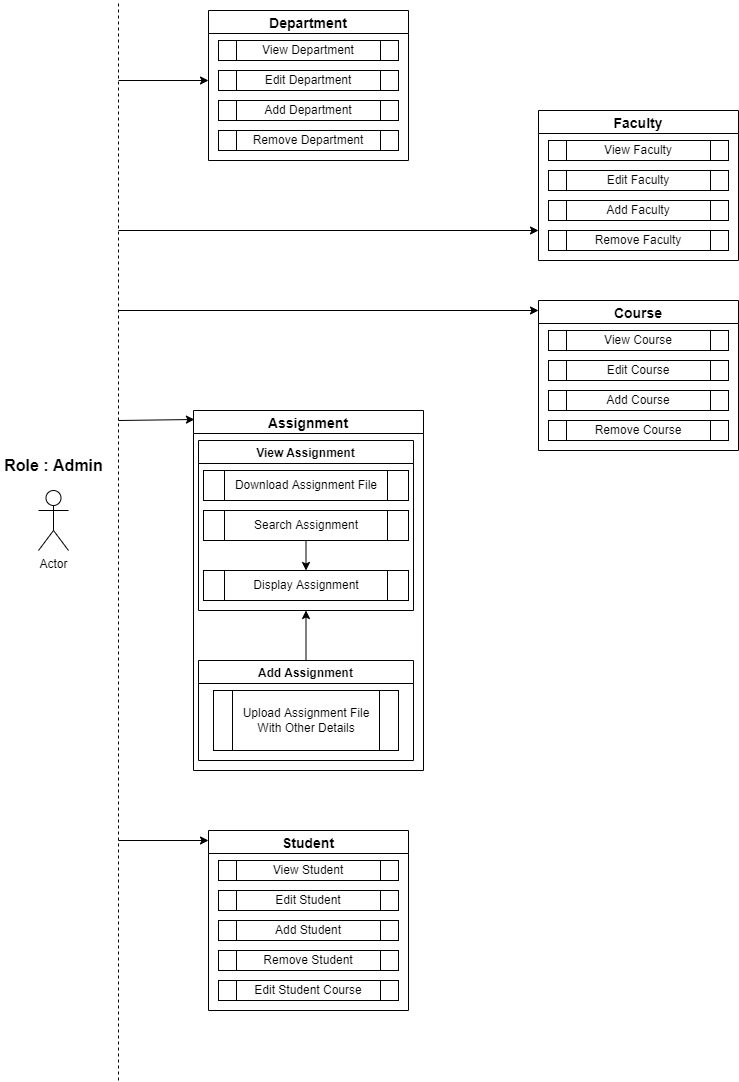

The diagram above was exported from draw.io. Its source (the exported page's mxGraphModel, read from the mxfile embedded in the PNG):
<mxGraphModel dx="1718" dy="403" grid="1" gridSize="10" guides="1" tooltips="1" connect="1" arrows="1" fold="1" page="1" pageScale="1" pageWidth="850" pageHeight="1100" math="0" shadow="0">
  <root>
    <mxCell id="0" />
    <mxCell id="1" parent="0" />
    <mxCell id="LLAS-vCjQWe2z2Jz-aYO-1" value="" style="endArrow=none;dashed=1;html=1;rounded=0;" edge="1" parent="1">
      <mxGeometry width="50" height="50" relative="1" as="geometry">
        <mxPoint x="110" y="1090" as="sourcePoint" />
        <mxPoint x="110" y="10" as="targetPoint" />
      </mxGeometry>
    </mxCell>
    <mxCell id="LLAS-vCjQWe2z2Jz-aYO-2" value="Actor" style="shape=umlActor;verticalLabelPosition=bottom;verticalAlign=top;html=1;outlineConnect=0;" vertex="1" parent="1">
      <mxGeometry x="30" y="500" width="30" height="60" as="geometry" />
    </mxCell>
    <mxCell id="LLAS-vCjQWe2z2Jz-aYO-5" value="&lt;b&gt;&lt;font style=&quot;font-size: 16px&quot;&gt;Role : Admin&lt;/font&gt;&lt;/b&gt;" style="text;html=1;strokeColor=none;fillColor=none;align=center;verticalAlign=middle;whiteSpace=wrap;rounded=0;" vertex="1" parent="1">
      <mxGeometry x="-7.5" y="460" width="105" height="30" as="geometry" />
    </mxCell>
    <mxCell id="LLAS-vCjQWe2z2Jz-aYO-6" value="Department" style="swimlane;startSize=23;fontSize=14;" vertex="1" parent="1">
      <mxGeometry x="200" y="20" width="200" height="150" as="geometry" />
    </mxCell>
    <mxCell id="LLAS-vCjQWe2z2Jz-aYO-7" value="View Department" style="shape=process;whiteSpace=wrap;html=1;backgroundOutline=1;" vertex="1" parent="LLAS-vCjQWe2z2Jz-aYO-6">
      <mxGeometry x="10" y="30" width="180" height="20" as="geometry" />
    </mxCell>
    <mxCell id="LLAS-vCjQWe2z2Jz-aYO-8" value="Edit Department" style="shape=process;whiteSpace=wrap;html=1;backgroundOutline=1;" vertex="1" parent="LLAS-vCjQWe2z2Jz-aYO-6">
      <mxGeometry x="10" y="60" width="180" height="20" as="geometry" />
    </mxCell>
    <mxCell id="LLAS-vCjQWe2z2Jz-aYO-9" value="Add Department" style="shape=process;whiteSpace=wrap;html=1;backgroundOutline=1;" vertex="1" parent="LLAS-vCjQWe2z2Jz-aYO-6">
      <mxGeometry x="10" y="90" width="180" height="20" as="geometry" />
    </mxCell>
    <mxCell id="LLAS-vCjQWe2z2Jz-aYO-10" value="Remove Department" style="shape=process;whiteSpace=wrap;html=1;backgroundOutline=1;" vertex="1" parent="LLAS-vCjQWe2z2Jz-aYO-6">
      <mxGeometry x="10" y="120" width="180" height="20" as="geometry" />
    </mxCell>
    <mxCell id="LLAS-vCjQWe2z2Jz-aYO-11" value="Faculty" style="swimlane;fontSize=14;" vertex="1" parent="1">
      <mxGeometry x="530" y="120" width="200" height="150" as="geometry" />
    </mxCell>
    <mxCell id="LLAS-vCjQWe2z2Jz-aYO-12" value="View Faculty" style="shape=process;whiteSpace=wrap;html=1;backgroundOutline=1;" vertex="1" parent="LLAS-vCjQWe2z2Jz-aYO-11">
      <mxGeometry x="10" y="30" width="180" height="20" as="geometry" />
    </mxCell>
    <mxCell id="LLAS-vCjQWe2z2Jz-aYO-13" value="Edit Faculty" style="shape=process;whiteSpace=wrap;html=1;backgroundOutline=1;" vertex="1" parent="LLAS-vCjQWe2z2Jz-aYO-11">
      <mxGeometry x="10" y="60" width="180" height="20" as="geometry" />
    </mxCell>
    <mxCell id="LLAS-vCjQWe2z2Jz-aYO-14" value="Add Faculty" style="shape=process;whiteSpace=wrap;html=1;backgroundOutline=1;" vertex="1" parent="LLAS-vCjQWe2z2Jz-aYO-11">
      <mxGeometry x="10" y="90" width="180" height="20" as="geometry" />
    </mxCell>
    <mxCell id="LLAS-vCjQWe2z2Jz-aYO-15" value="Remove Faculty" style="shape=process;whiteSpace=wrap;html=1;backgroundOutline=1;" vertex="1" parent="LLAS-vCjQWe2z2Jz-aYO-11">
      <mxGeometry x="10" y="120" width="180" height="20" as="geometry" />
    </mxCell>
    <mxCell id="LLAS-vCjQWe2z2Jz-aYO-16" value="Course" style="swimlane;startSize=23;fontSize=14;" vertex="1" parent="1">
      <mxGeometry x="530" y="310" width="200" height="150" as="geometry" />
    </mxCell>
    <mxCell id="LLAS-vCjQWe2z2Jz-aYO-17" value="View Course" style="shape=process;whiteSpace=wrap;html=1;backgroundOutline=1;" vertex="1" parent="LLAS-vCjQWe2z2Jz-aYO-16">
      <mxGeometry x="10" y="30" width="180" height="20" as="geometry" />
    </mxCell>
    <mxCell id="LLAS-vCjQWe2z2Jz-aYO-18" value="Edit Course" style="shape=process;whiteSpace=wrap;html=1;backgroundOutline=1;" vertex="1" parent="LLAS-vCjQWe2z2Jz-aYO-16">
      <mxGeometry x="10" y="60" width="180" height="20" as="geometry" />
    </mxCell>
    <mxCell id="LLAS-vCjQWe2z2Jz-aYO-19" value="Add Course" style="shape=process;whiteSpace=wrap;html=1;backgroundOutline=1;" vertex="1" parent="LLAS-vCjQWe2z2Jz-aYO-16">
      <mxGeometry x="10" y="90" width="180" height="20" as="geometry" />
    </mxCell>
    <mxCell id="LLAS-vCjQWe2z2Jz-aYO-20" value="Remove Course" style="shape=process;whiteSpace=wrap;html=1;backgroundOutline=1;" vertex="1" parent="LLAS-vCjQWe2z2Jz-aYO-16">
      <mxGeometry x="10" y="120" width="180" height="20" as="geometry" />
    </mxCell>
    <mxCell id="LLAS-vCjQWe2z2Jz-aYO-21" value="Assignment" style="swimlane;fontSize=14;" vertex="1" parent="1">
      <mxGeometry x="185" y="420" width="230" height="360" as="geometry" />
    </mxCell>
    <mxCell id="LLAS-vCjQWe2z2Jz-aYO-26" value="View Assignment" style="swimlane;" vertex="1" parent="LLAS-vCjQWe2z2Jz-aYO-21">
      <mxGeometry x="5" y="30" width="215" height="170" as="geometry" />
    </mxCell>
    <mxCell id="LLAS-vCjQWe2z2Jz-aYO-28" value="Download Assignment File" style="shape=process;whiteSpace=wrap;html=1;backgroundOutline=1;" vertex="1" parent="LLAS-vCjQWe2z2Jz-aYO-26">
      <mxGeometry x="5" y="30" width="205" height="30" as="geometry" />
    </mxCell>
    <mxCell id="LLAS-vCjQWe2z2Jz-aYO-31" style="edgeStyle=orthogonalEdgeStyle;rounded=0;orthogonalLoop=1;jettySize=auto;html=1;exitX=0.5;exitY=1;exitDx=0;exitDy=0;entryX=0.5;entryY=0;entryDx=0;entryDy=0;" edge="1" parent="LLAS-vCjQWe2z2Jz-aYO-26" source="LLAS-vCjQWe2z2Jz-aYO-29" target="LLAS-vCjQWe2z2Jz-aYO-30">
      <mxGeometry relative="1" as="geometry" />
    </mxCell>
    <mxCell id="LLAS-vCjQWe2z2Jz-aYO-29" value="Search Assignment" style="shape=process;whiteSpace=wrap;html=1;backgroundOutline=1;" vertex="1" parent="LLAS-vCjQWe2z2Jz-aYO-26">
      <mxGeometry x="5" y="70" width="205" height="30" as="geometry" />
    </mxCell>
    <mxCell id="LLAS-vCjQWe2z2Jz-aYO-30" value="Display Assignment" style="shape=process;whiteSpace=wrap;html=1;backgroundOutline=1;" vertex="1" parent="LLAS-vCjQWe2z2Jz-aYO-26">
      <mxGeometry x="5" y="130" width="205" height="30" as="geometry" />
    </mxCell>
    <mxCell id="LLAS-vCjQWe2z2Jz-aYO-33" style="edgeStyle=orthogonalEdgeStyle;rounded=0;orthogonalLoop=1;jettySize=auto;html=1;exitX=0.5;exitY=0;exitDx=0;exitDy=0;entryX=0.5;entryY=1;entryDx=0;entryDy=0;" edge="1" parent="LLAS-vCjQWe2z2Jz-aYO-21" source="LLAS-vCjQWe2z2Jz-aYO-27" target="LLAS-vCjQWe2z2Jz-aYO-26">
      <mxGeometry relative="1" as="geometry" />
    </mxCell>
    <mxCell id="LLAS-vCjQWe2z2Jz-aYO-27" value="Add Assignment" style="swimlane;" vertex="1" parent="LLAS-vCjQWe2z2Jz-aYO-21">
      <mxGeometry x="5" y="250" width="215" height="100" as="geometry" />
    </mxCell>
    <mxCell id="LLAS-vCjQWe2z2Jz-aYO-32" value="Upload Assignment File With Other Details" style="shape=process;whiteSpace=wrap;html=1;backgroundOutline=1;" vertex="1" parent="LLAS-vCjQWe2z2Jz-aYO-27">
      <mxGeometry x="15" y="30" width="185" height="60" as="geometry" />
    </mxCell>
    <mxCell id="LLAS-vCjQWe2z2Jz-aYO-34" value="Student" style="swimlane;fontSize=14;" vertex="1" parent="1">
      <mxGeometry x="200" y="840" width="200" height="180" as="geometry" />
    </mxCell>
    <mxCell id="LLAS-vCjQWe2z2Jz-aYO-35" value="View Student" style="shape=process;whiteSpace=wrap;html=1;backgroundOutline=1;" vertex="1" parent="LLAS-vCjQWe2z2Jz-aYO-34">
      <mxGeometry x="10" y="30" width="180" height="20" as="geometry" />
    </mxCell>
    <mxCell id="LLAS-vCjQWe2z2Jz-aYO-36" value="Edit Student" style="shape=process;whiteSpace=wrap;html=1;backgroundOutline=1;" vertex="1" parent="LLAS-vCjQWe2z2Jz-aYO-34">
      <mxGeometry x="10" y="60" width="180" height="20" as="geometry" />
    </mxCell>
    <mxCell id="LLAS-vCjQWe2z2Jz-aYO-37" value="Add Student" style="shape=process;whiteSpace=wrap;html=1;backgroundOutline=1;" vertex="1" parent="LLAS-vCjQWe2z2Jz-aYO-34">
      <mxGeometry x="10" y="90" width="180" height="20" as="geometry" />
    </mxCell>
    <mxCell id="LLAS-vCjQWe2z2Jz-aYO-38" value="Remove Student" style="shape=process;whiteSpace=wrap;html=1;backgroundOutline=1;" vertex="1" parent="LLAS-vCjQWe2z2Jz-aYO-34">
      <mxGeometry x="10" y="120" width="180" height="20" as="geometry" />
    </mxCell>
    <mxCell id="LLAS-vCjQWe2z2Jz-aYO-39" value="Edit Student Course" style="shape=process;whiteSpace=wrap;html=1;backgroundOutline=1;" vertex="1" parent="LLAS-vCjQWe2z2Jz-aYO-34">
      <mxGeometry x="10" y="150" width="180" height="20" as="geometry" />
    </mxCell>
    <mxCell id="LLAS-vCjQWe2z2Jz-aYO-40" value="" style="endArrow=classic;html=1;rounded=0;" edge="1" parent="1">
      <mxGeometry width="50" height="50" relative="1" as="geometry">
        <mxPoint x="110" y="90" as="sourcePoint" />
        <mxPoint x="200" y="90" as="targetPoint" />
      </mxGeometry>
    </mxCell>
    <mxCell id="LLAS-vCjQWe2z2Jz-aYO-41" value="" style="endArrow=classic;html=1;rounded=0;" edge="1" parent="1">
      <mxGeometry width="50" height="50" relative="1" as="geometry">
        <mxPoint x="110" y="240" as="sourcePoint" />
        <mxPoint x="530" y="240" as="targetPoint" />
      </mxGeometry>
    </mxCell>
    <mxCell id="LLAS-vCjQWe2z2Jz-aYO-42" value="" style="endArrow=classic;html=1;rounded=0;" edge="1" parent="1">
      <mxGeometry width="50" height="50" relative="1" as="geometry">
        <mxPoint x="110" y="320" as="sourcePoint" />
        <mxPoint x="530" y="320" as="targetPoint" />
      </mxGeometry>
    </mxCell>
    <mxCell id="LLAS-vCjQWe2z2Jz-aYO-43" value="" style="endArrow=classic;html=1;rounded=0;entryX=0.004;entryY=0.025;entryDx=0;entryDy=0;entryPerimeter=0;" edge="1" parent="1">
      <mxGeometry width="50" height="50" relative="1" as="geometry">
        <mxPoint x="110" y="430" as="sourcePoint" />
        <mxPoint x="185.92000000000007" y="429" as="targetPoint" />
      </mxGeometry>
    </mxCell>
    <mxCell id="LLAS-vCjQWe2z2Jz-aYO-44" value="" style="endArrow=classic;html=1;rounded=0;" edge="1" parent="1">
      <mxGeometry width="50" height="50" relative="1" as="geometry">
        <mxPoint x="110" y="850" as="sourcePoint" />
        <mxPoint x="200" y="850" as="targetPoint" />
      </mxGeometry>
    </mxCell>
  </root>
</mxGraphModel>